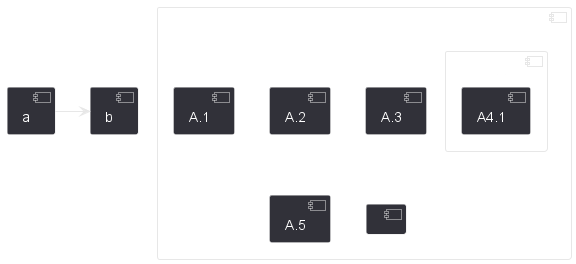

The diagram above was rendered by PlantUML. Its source (embedded in the PNG):
@startuml
skinparam BackgroundColor transparent
skinparam componentStyle uml2
component A {
   component "A.1" {
}
   component A.44 {
      [A4.1]
}
   component "A.2"
   [A.3]
   component A.5 [
A.5] 
   component A.6 [
]
}
[a]->[b]
@enduml